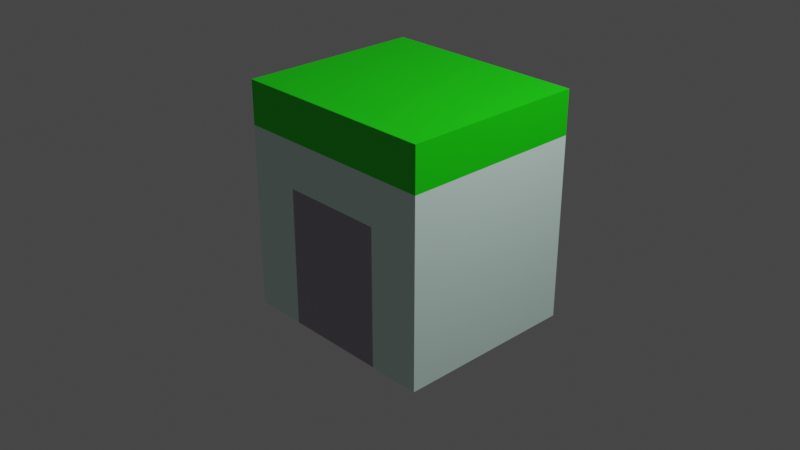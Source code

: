 # Source: building.blend  (saved by Blender 2.91.10; exported with 4.5.12 LTS)
import bpy
from mathutils import Matrix  # noqa: F401  (used for matrix-valued properties, if any)

bpy.ops.wm.read_factory_settings(use_empty=True)
scene = bpy.context.scene
scene.name = 'Scene'

# ---- collections
col_collection = bpy.data.collections.new('Collection'); scene.collection.children.link(col_collection)

# ---- materials (node trees are filled in below, after node groups)
mat_white_surface = bpy.data.materials.new('White Surface')
mat_white_surface.alpha_threshold = 0.0
mat_white_surface.use_transparent_shadow = False
mat_white_surface.line_color = (0.0, 0.0, 0.0, 1.0)
mat_green = bpy.data.materials.new('Green')
mat_green.use_transparent_shadow = False
mat_door = bpy.data.materials.new('Door')
mat_door.use_transparent_shadow = False

# ---- material node trees
mat_white_surface.use_nodes = True; mat_white_surface.node_tree.nodes.clear()
_N = mat_white_surface.node_tree.nodes; _L = mat_white_surface.node_tree.links
n0 = _N.new('ShaderNodeOutputMaterial'); n0.name = 'Material Output'; n0.location = (300, 300)
n1 = _N.new('ShaderNodeBsdfPrincipled'); n1.name = 'Principled BSDF'; n1.location = (10, 300)
n1.distribution = 'GGX'
n1.subsurface_method = 'BURLEY'
n1.inputs[0].default_value = (0.7601, 1.0, 0.9135, 1.0)
n1.inputs[2].default_value = 0.4
n1.inputs[3].default_value = 1.45
n1.inputs[27].default_value = (0.0, 0.0, 0.0, 1.0)
n1.inputs[28].default_value = 1.0
_L.new(n1.outputs[0], n0.inputs[0])
n0.is_active_output = True
mat_green.use_nodes = True; mat_green.node_tree.nodes.clear()
_N = mat_green.node_tree.nodes; _L = mat_green.node_tree.links
n0 = _N.new('ShaderNodeBsdfPrincipled'); n0.name = 'Principled BSDF'; n0.location = (10, 300)
n0.distribution = 'GGX'
n0.subsurface_method = 'BURLEY'
n0.inputs[0].default_value = (0.006439, 0.7613, 0.0, 1.0)
n0.inputs[3].default_value = 1.45
n0.inputs[27].default_value = (0.0, 0.0, 0.0, 1.0)
n0.inputs[28].default_value = 1.0
n1 = _N.new('ShaderNodeOutputMaterial'); n1.name = 'Material Output'; n1.location = (300, 300)
_L.new(n0.outputs[0], n1.inputs[0])
n1.is_active_output = True
mat_door.use_nodes = True; mat_door.node_tree.nodes.clear()
_N = mat_door.node_tree.nodes; _L = mat_door.node_tree.links
n0 = _N.new('ShaderNodeBsdfPrincipled'); n0.name = 'Principled BSDF'; n0.location = (10, 300)
n0.distribution = 'GGX'
n0.subsurface_method = 'BURLEY'
n0.inputs[0].default_value = (0.4067, 0.3763, 0.4385, 1.0)
n0.inputs[3].default_value = 1.45
n0.inputs[27].default_value = (0.0, 0.0, 0.0, 1.0)
n0.inputs[28].default_value = 1.0
n1 = _N.new('ShaderNodeOutputMaterial'); n1.name = 'Material Output'; n1.location = (300, 300)
_L.new(n0.outputs[0], n1.inputs[0])
n1.is_active_output = True

# ---- world
world_world = bpy.data.worlds.new('World'); scene.world = world_world
world_world.use_nodes = True; world_world.node_tree.nodes.clear()
_N = world_world.node_tree.nodes; _L = world_world.node_tree.links
n0 = _N.new('ShaderNodeOutputWorld'); n0.name = 'World Output'; n0.location = (300, 300)
n1 = _N.new('ShaderNodeBackground'); n1.name = 'Background'; n1.location = (10, 300)
n1.inputs[0].default_value = (0.05088, 0.05088, 0.05088, 1.0)
_L.new(n1.outputs[0], n0.inputs[0])
n0.is_active_output = True
world_world.color = (0.05088, 0.05088, 0.05088)
world_world.use_sun_shadow = False
world_world.sun_shadow_jitter_overblur = 0.0

# ---- cameras
cam_camera = bpy.data.cameras.new('Camera')
cam_camera.clip_end = 100.0
cam_camera.ortho_scale = 7.314

# ---- lights
light_light = bpy.data.lights.new('Light', 'POINT')
light_light.transmission_factor = 0.0
light_light.energy = 1000.0
light_light.shadow_soft_size = 0.1
light_light.shadow_maximum_resolution = 0.006
light_light.use_absolute_resolution = True

# ---- meshes
me_cube = bpy.data.meshes.new('Cube')
me_cube.from_pydata([(1.26, 1.0, 1.0), (1.26, 1.0, -1.0), (1.26, -1.0, 1.0), (1.26, -1.0, -1.0), (-1.0, 1.0, 1.0), (-1.0, 1.0, -1.0), (-1.0, -1.0, 1.0), (-1.0, -1.0, -1.0), (1.26, -1.0, 1.468), (-1.0, -1.0, 1.468), (1.26, 1.0, 1.468), (-1.0, 1.0, 1.468), (-1.0, -1.0, 0.0), (1.26, -1.0, 0.0), (0.1301, -1.0, 1.0), (0.1301, -1.0, -1.0), (0.1301, -1.0, 0.0), (-1.0, -1.0, 0.5), (1.26, -1.0, -0.5), (-0.4349, -1.0, 1.0), (0.6952, -1.0, -1.0), (-1.0, -1.0, -0.5), (1.26, -1.0, 0.5), (0.6952, -1.0, 1.0), (-0.4349, -1.0, -1.0), (-0.4349, -1.0, 0.0), (0.6952, -1.0, 0.0), (0.1301, -1.0, -0.5), (0.1301, -1.0, 0.5), (0.6952, -1.0, 0.5), (0.6952, -1.0, -0.5), (-0.4349, -1.0, -0.5), (-0.4349, -1.0, 0.5)], [], [(6, 19, 14, 23, 2, 8, 9), (32, 19, 6, 17), (7, 21, 12, 17, 6, 4, 5), (5, 1, 3, 20, 15, 24, 7), (1, 0, 2, 22, 13, 18, 3), (5, 4, 0, 1), (10, 11, 9, 8), (4, 6, 9, 11), (2, 0, 10, 8), (0, 4, 11, 10), (31, 25, 12, 21), (30, 26, 16, 27), (29, 23, 14, 28), (26, 29, 28, 16), (13, 22, 29, 26), (22, 2, 23, 29), (20, 30, 27, 15), (3, 18, 30, 20), (18, 13, 26, 30), (24, 31, 21, 7), (15, 27, 31, 24), (27, 16, 25, 31), (25, 32, 17, 12), (16, 28, 32, 25), (28, 14, 19, 32)])
me_cube.polygons.foreach_set('material_index', [1, 0, 0, 0, 0, 0, 1, 1, 1, 1, 0, 2, 0, 2, 0, 0, 2, 0, 0, 0, 2, 2, 0, 2, 0])
_uv = me_cube.uv_layers.new(name='UVMap')
_uv.uv.foreach_set('vector', [0.625, 1.0, 0.625, 0.9375, 0.625, 0.875, 0.625, 0.8125, 0.625, 0.75, 0.625, 0.75, 0.625, 1.0, 0.5625, 0.9375, 0.625, 0.9375, 0.625, 1.0, 0.5625, 1.0, 0.375, 0.0, 0.4375, 0.0, 0.5, 0.0, 0.5625, 0.0, 0.625, 0.0, 0.625, 0.25, 0.375, 0.25, 0.125, 0.5, 0.375, 0.5, 0.375, 0.75, 0.3125, 0.75, 0.25, 0.75, 0.1875, 0.75, 0.125, 0.75, 0.375, 0.5, 0.625, 0.5, 0.625, 0.75, 0.5625, 0.75, 0.5, 0.75, 0.4375, 0.75, 0.375, 0.75, 0.375, 0.25, 0.625, 0.25, 0.625, 0.5, 0.375, 0.5, 0.625, 0.5, 0.875, 0.5, 0.875, 0.75, 0.625, 0.75, 0.625, 0.25, 0.625, 0.0, 0.625, 0.0, 0.625, 0.25, 0.625, 0.75, 0.625, 0.5, 0.625, 0.5, 0.625, 0.75, 0.625, 0.5, 0.625, 0.25, 0.625, 0.25, 0.625, 0.5, 0.4375, 0.9375, 0.5, 0.9375, 0.5, 1.0, 0.4375, 1.0, 0.4375, 0.8125, 0.5, 0.8125, 0.5, 0.875, 0.4375, 0.875, 0.5625, 0.8125, 0.625, 0.8125, 0.625, 0.875, 0.5625, 0.875, 0.5, 0.8125, 0.5625, 0.8125, 0.5625, 0.875, 0.5, 0.875, 0.5, 0.75, 0.5625, 0.75, 0.5625, 0.8125, 0.5, 0.8125, 0.5625, 0.75, 0.625, 0.75, 0.625, 0.8125, 0.5625, 0.8125, 0.375, 0.8125, 0.4375, 0.8125, 0.4375, 0.875, 0.375, 0.875, 0.375, 0.75, 0.4375, 0.75, 0.4375, 0.8125, 0.375, 0.8125, 0.4375, 0.75, 0.5, 0.75, 0.5, 0.8125, 0.4375, 0.8125, 0.375, 0.9375, 0.4375, 0.9375, 0.4375, 1.0, 0.375, 1.0, 0.375, 0.875, 0.4375, 0.875, 0.4375, 0.9375, 0.375, 0.9375, 0.4375, 0.875, 0.5, 0.875, 0.5, 0.9375, 0.4375, 0.9375, 0.5, 0.9375, 0.5625, 0.9375, 0.5625, 1.0, 0.5, 1.0, 0.5, 0.875, 0.5625, 0.875, 0.5625, 0.9375, 0.5, 0.9375, 0.5625, 0.875, 0.625, 0.875, 0.625, 0.9375, 0.5625, 0.9375])
me_cube.materials.append(mat_white_surface)
me_cube.materials.append(mat_green)
me_cube.materials.append(mat_door)
me_cube.use_remesh_preserve_volume = False
me_cube.use_remesh_preserve_attributes = False
me_cube.use_mirror_vertex_groups = False
me_cube.update()

# ---- objects
ob_cube = bpy.data.objects.new('Cube', me_cube)
ob_light = bpy.data.objects.new('Light', light_light)
ob_camera = bpy.data.objects.new('Camera', cam_camera)

# ---- transforms, parenting, visibility, modifiers, constraints
ob_cube.location = (0.0, 0.0, 0.0)
ob_cube.lock_rotations_4d = False
ob_cube.empty_display_type = 'ARROWS'
ob_cube.lineart.crease_threshold = 0.0
ob_light.location = (4.076, 1.005, 5.904)
ob_light.rotation_euler = (0.6503, 0.05522, 1.866)
ob_light.lock_rotations_4d = False
ob_light.empty_display_type = 'ARROWS'
ob_light.color = (0.0, 0.0, 0.0, 0.0)
ob_light.lineart.crease_threshold = 0.0
ob_camera.location = (7.359, -6.926, 4.958)
ob_camera.rotation_euler = (1.109, 0.0, 0.8149)
ob_camera.lock_rotations_4d = False
ob_camera.empty_display_type = 'ARROWS'
ob_camera.color = (0.0, 0.0, 0.0, 0.0)
ob_camera.display_type = 'WIRE'
ob_camera.lineart.crease_threshold = 0.0

# ---- collection membership
col_collection.objects.link(ob_cube)
col_collection.objects.link(ob_light)
col_collection.objects.link(ob_camera)

# ---- scene / render settings (as saved in the file)
scene.camera = ob_camera
scene.frame_start = 1; scene.frame_end = 250; scene.frame_set(1)
scene.render.engine = 'BLENDER_EEVEE_NEXT'
scene.cycles.use_denoising = False
scene.cycles.samples = 128
scene.cycles.sampling_pattern = 'TABULATED_SOBOL'
scene.cycles.use_adaptive_sampling = False
scene.cycles.use_light_tree = False
scene.view_settings.view_transform = 'Filmic'
bpy.context.view_layer.update()

